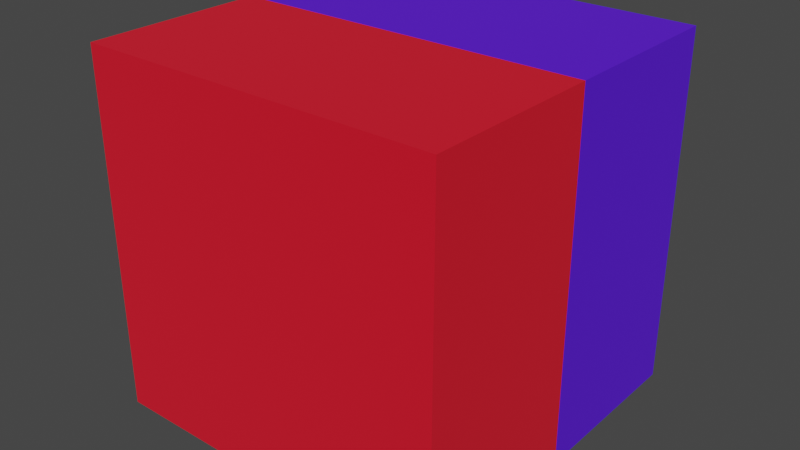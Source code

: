 # Source: test.blend  (saved by Blender 3.6.14; exported with 4.5.12 LTS)
import bpy
from mathutils import Matrix  # noqa: F401  (used for matrix-valued properties, if any)

bpy.ops.wm.read_factory_settings(use_empty=True)
scene = bpy.context.scene
scene.name = 'Scene'

# ---- collections
col_collection = bpy.data.collections.new('Collection'); scene.collection.children.link(col_collection)

# ---- materials (node trees are filled in below, after node groups)
mat_material_0 = bpy.data.materials.new('Material_0')
mat_material_0.use_transparent_shadow = False
mat_material_1 = bpy.data.materials.new('Material_1')
mat_material_1.use_transparent_shadow = False

# ---- material node trees
mat_material_0.use_nodes = True; mat_material_0.node_tree.nodes.clear()
_N = mat_material_0.node_tree.nodes; _L = mat_material_0.node_tree.links
n0 = _N.new('ShaderNodeBsdfPrincipled'); n0.name = 'Principled BSDF'; n0.location = (10, 300)
n0.distribution = 'GGX'
n0.subsurface_method = 'RANDOM_WALK_SKIN'
n0.inputs[0].default_value = (0.09315, 0.0, 0.8, 1.0)
n0.inputs[2].default_value = 1.0
n0.inputs[3].default_value = 1.45
n0.inputs[27].default_value = (0.0, 0.0, 0.0, 1.0)
n0.inputs[28].default_value = 1.0
n1 = _N.new('ShaderNodeOutputMaterial'); n1.name = 'Material Output'; n1.location = (300, 300)
_L.new(n0.outputs[0], n1.inputs[0])
n1.is_active_output = True
mat_material_1.use_nodes = True; mat_material_1.node_tree.nodes.clear()
_N = mat_material_1.node_tree.nodes; _L = mat_material_1.node_tree.links
n0 = _N.new('ShaderNodeBsdfPrincipled'); n0.name = 'Principled BSDF'; n0.location = (10, 300)
n0.distribution = 'GGX'
n0.subsurface_method = 'RANDOM_WALK_SKIN'
n0.inputs[0].default_value = (0.8, 0.0, 0.01788, 1.0)
n0.inputs[2].default_value = 1.0
n0.inputs[3].default_value = 1.45
n0.inputs[27].default_value = (0.0, 0.0, 0.0, 1.0)
n0.inputs[28].default_value = 1.0
n1 = _N.new('ShaderNodeOutputMaterial'); n1.name = 'Material Output'; n1.location = (300, 300)
_L.new(n0.outputs[0], n1.inputs[0])
n1.is_active_output = True

# ---- world
world_world = bpy.data.worlds.new('World'); scene.world = world_world
world_world.use_nodes = True; world_world.node_tree.nodes.clear()
_N = world_world.node_tree.nodes; _L = world_world.node_tree.links
n0 = _N.new('ShaderNodeOutputWorld'); n0.name = 'World Output'; n0.location = (300, 300)
n1 = _N.new('ShaderNodeBackground'); n1.name = 'Background'; n1.location = (10, 300)
n1.inputs[0].default_value = (0.05088, 0.05088, 0.05088, 1.0)
_L.new(n1.outputs[0], n0.inputs[0])
n0.is_active_output = True
world_world.color = (0.05088, 0.05088, 0.05088)
world_world.use_sun_shadow = False
world_world.sun_shadow_jitter_overblur = 0.0

# ---- meshes
me_cube = bpy.data.meshes.new('Cube')
me_cube.from_pydata([(-1.0, -1.0, -1.0), (-1.0, -1.0, 1.0), (-1.0, 1.0, -1.0), (-1.0, 1.0, 1.0), (1.0, -1.0, -1.0), (1.0, -1.0, 1.0), (1.0, 1.0, -1.0), (1.0, 1.0, 1.0), (-1.0, 0.0, -1.0), (-1.0, 0.0, 1.0), (1.0, 0.0, -1.0), (1.0, 0.0, 1.0), (-1.0, 0.0, -1.0), (-1.0, 0.0, -1.0), (-1.0, 0.0, -1.0), (-1.0, -1.0, -1.0), (-1.0, -1.0, -1.0), (-1.0, -1.0, 1.0), (-1.0, -1.0, 1.0), (-1.0, 0.0, 1.0), (-1.0, 0.0, 1.0), (-1.0, 0.0, 1.0), (-1.0, 1.0, 1.0), (-1.0, 1.0, 1.0), (-1.0, 1.0, -1.0), (-1.0, 1.0, -1.0), (1.0, 1.0, -1.0), (1.0, 1.0, -1.0), (1.0, 1.0, 1.0), (1.0, 1.0, 1.0), (1.0, 0.0, -1.0), (1.0, 0.0, -1.0), (1.0, 0.0, -1.0), (1.0, 0.0, 1.0), (1.0, 0.0, 1.0), (1.0, 0.0, 1.0), (1.0, -1.0, 1.0), (1.0, -1.0, 1.0), (1.0, -1.0, -1.0), (1.0, -1.0, -1.0)], [], [(13, 19, 22, 24), (25, 23, 28, 26), (31, 33, 36, 38), (39, 37, 17, 16), (12, 32, 4, 15), (35, 20, 18, 5), (29, 3, 9, 34), (2, 27, 30, 8), (6, 7, 11, 10), (0, 1, 21, 14)])
me_cube.polygons.foreach_set('material_index', [0, 0, 1, 1, 1, 1, 0, 0, 0, 1])
_uv = me_cube.uv_layers.new(name='UVMap')
_uv.uv.foreach_set('vector', [0.375, 0.125, 0.625, 0.125, 0.625, 0.25, 0.375, 0.25, 0.375, 0.25, 0.625, 0.25, 0.625, 0.5, 0.375, 0.5, 0.375, 0.625, 0.625, 0.625, 0.625, 0.75, 0.375, 0.75, 0.375, 0.75, 0.625, 0.75, 0.625, 1.0, 0.375, 1.0, 0.125, 0.625, 0.375, 0.625, 0.375, 0.75, 0.125, 0.75, 0.625, 0.625, 0.875, 0.625, 0.875, 0.75, 0.625, 0.75, 0.625, 0.5, 0.875, 0.5, 0.875, 0.625, 0.625, 0.625, 0.125, 0.5, 0.375, 0.5, 0.375, 0.625, 0.125, 0.625, 0.375, 0.5, 0.625, 0.5, 0.625, 0.625, 0.375, 0.625, 0.375, 0.0, 0.625, 0.0, 0.625, 0.125, 0.375, 0.125])
_ca = me_cube.color_attributes.new('Col', 'FLOAT_COLOR', 'POINT')
_ca.data.foreach_set('color', [0.8, 0.0, 0.01788, 1.0, 0.8, 0.0, 0.01788, 1.0, 0.09315, 0.0, 0.8, 1.0, 0.09315, 0.0, 0.8, 1.0, 0.8, 0.0, 0.01788, 1.0, 0.8, 0.0, 0.01788, 1.0, 0.09315, 0.0, 0.8, 1.0, 0.09315, 0.0, 0.8, 1.0, 0.09315, 0.0, 0.8, 1.0, 0.09315, 0.0, 0.8, 1.0, 0.09315, 0.0, 0.8, 1.0, 0.09315, 0.0, 0.8, 1.0, 0.8, 0.0, 0.01788, 1.0, 0.09315, 0.0, 0.8, 1.0, 0.8, 0.0, 0.01788, 1.0, 0.8, 0.0, 0.01788, 1.0, 0.8, 0.0, 0.01788, 1.0, 0.8, 0.0, 0.01788, 1.0, 0.8, 0.0, 0.01788, 1.0, 0.09315, 0.0, 0.8, 1.0, 0.8, 0.0, 0.01788, 1.0, 0.8, 0.0, 0.01788, 1.0, 0.09315, 0.0, 0.8, 1.0, 0.09315, 0.0, 0.8, 1.0, 0.09315, 0.0, 0.8, 1.0, 0.09315, 0.0, 0.8, 1.0, 0.09315, 0.0, 0.8, 1.0, 0.09315, 0.0, 0.8, 1.0, 0.09315, 0.0, 0.8, 1.0, 0.09315, 0.0, 0.8, 1.0, 0.09315, 0.0, 0.8, 1.0, 0.8, 0.0, 0.01788, 1.0, 0.8, 0.0, 0.01788, 1.0, 0.8, 0.0, 0.01788, 1.0, 0.09315, 0.0, 0.8, 1.0, 0.8, 0.0, 0.01788, 1.0, 0.8, 0.0, 0.01788, 1.0, 0.8, 0.0, 0.01788, 1.0, 0.8, 0.0, 0.01788, 1.0, 0.8, 0.0, 0.01788, 1.0])
me_cube.materials.append(mat_material_0)
me_cube.materials.append(mat_material_1)
me_cube.update()

# ---- objects
ob_cube = bpy.data.objects.new('Cube', me_cube)

# ---- transforms, parenting, visibility, modifiers, constraints
ob_cube.location = (0.0, 0.0, 0.0)

# ---- collection membership
col_collection.objects.link(ob_cube)

# ---- scene / render settings (as saved in the file)
scene.frame_start = 1; scene.frame_end = 250; scene.frame_set(1)
scene.render.engine = 'BLENDER_EEVEE_NEXT'
scene.cycles.use_denoising = False
scene.cycles.sampling_pattern = 'TABULATED_SOBOL'
scene.view_settings.view_transform = 'Filmic'
bpy.context.view_layer.update()

# ---- added for rendering (the .blend has no active camera and no usable light): camera, sun
cam_auto = bpy.data.cameras.new('AutoCamera')
cam_auto.lens = 50.0
cam_auto.sensor_width = 36.0
cam_auto.clip_end = 1000.0
ob_auto_camera = bpy.data.objects.new('AutoCamera', cam_auto)
scene.collection.objects.link(ob_auto_camera)
ob_auto_camera.location = (3.20507, -3.84609, 2.56406)
ob_auto_camera.rotation_euler = (1.09748, -7.21219e-08, 0.694738)
scene.camera = ob_auto_camera
light_auto_sun = bpy.data.lights.new('AutoSun', 'SUN')
light_auto_sun.energy = 3.0
light_auto_sun.angle = 0.0523599
ob_auto_sun = bpy.data.objects.new('AutoSun', light_auto_sun)
scene.collection.objects.link(ob_auto_sun)
ob_auto_sun.rotation_euler = (0.872665, 0.174533, 0.523599)
bpy.context.view_layer.update()

